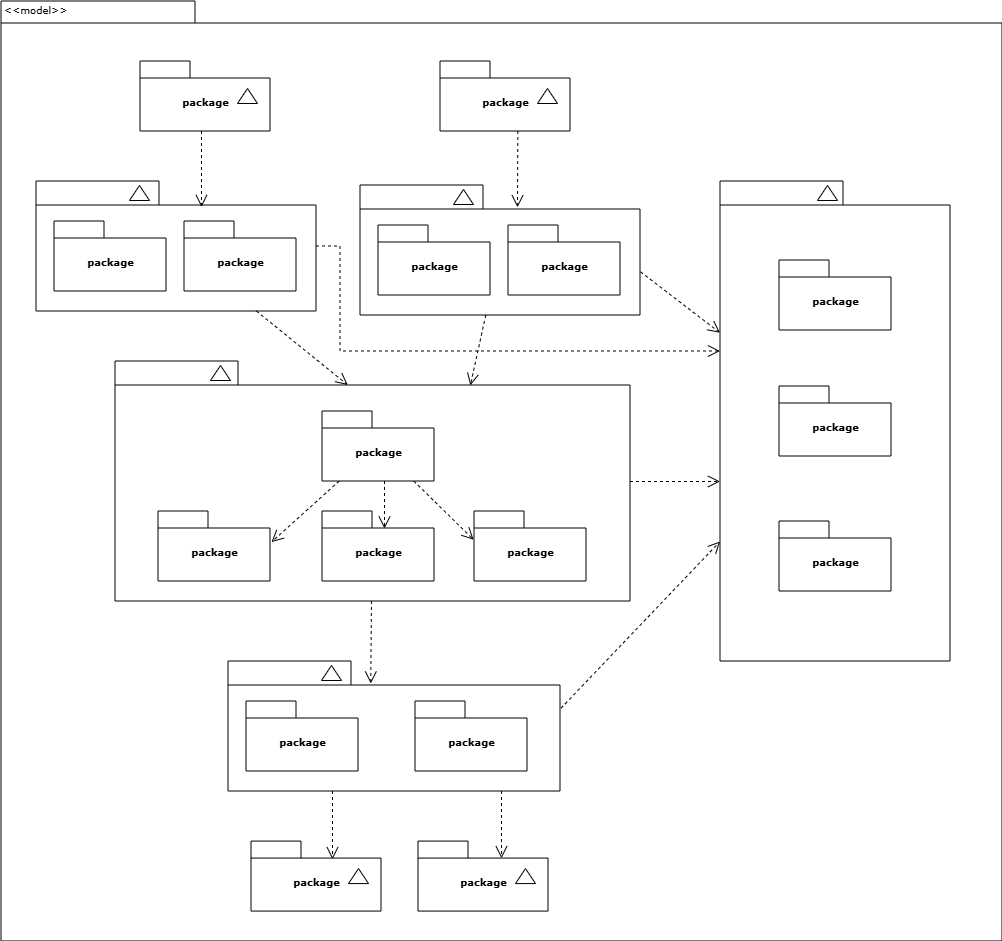

The diagram above was exported from draw.io. Its source (the exported page's mxGraphModel, read from the mxfile embedded in the PNG):
<mxGraphModel dx="1408" dy="748" grid="1" gridSize="10" guides="1" tooltips="1" connect="1" arrows="1" fold="1" page="1" pageScale="1" pageWidth="827" pageHeight="1169" background="none" math="0" shadow="0">
  <root>
    <mxCell id="0" />
    <mxCell id="1" parent="0" />
    <mxCell id="6e0c8c40b5770093-72" value="" style="shape=folder;fontStyle=1;spacingTop=10;tabWidth=194;tabHeight=22;tabPosition=left;html=1;rounded=0;shadow=0;comic=0;labelBackgroundColor=none;strokeWidth=1;fillColor=none;fontFamily=Verdana;fontSize=10;align=center;" parent="1" vertex="1">
      <mxGeometry x="326.5" y="114.5" width="1001" height="940" as="geometry" />
    </mxCell>
    <mxCell id="6e0c8c40b5770093-6" value="" style="group" parent="1" vertex="1" connectable="0">
      <mxGeometry x="465.5" y="174.5" width="130" height="70" as="geometry" />
    </mxCell>
    <mxCell id="6e0c8c40b5770093-4" value="package" style="shape=folder;fontStyle=1;spacingTop=10;tabWidth=50;tabHeight=17;tabPosition=left;html=1;rounded=0;shadow=0;comic=0;labelBackgroundColor=none;strokeWidth=1;fontFamily=Verdana;fontSize=10;align=center;" parent="6e0c8c40b5770093-6" vertex="1">
      <mxGeometry width="130" height="70" as="geometry" />
    </mxCell>
    <mxCell id="6e0c8c40b5770093-5" value="" style="triangle;whiteSpace=wrap;html=1;rounded=0;shadow=0;comic=0;labelBackgroundColor=none;strokeWidth=1;fontFamily=Verdana;fontSize=10;align=center;rotation=-90;" parent="6e0c8c40b5770093-6" vertex="1">
      <mxGeometry x="100" y="25" width="15" height="20" as="geometry" />
    </mxCell>
    <mxCell id="6e0c8c40b5770093-7" value="" style="group" parent="1" vertex="1" connectable="0">
      <mxGeometry x="765.5" y="174.5" width="130" height="70" as="geometry" />
    </mxCell>
    <mxCell id="6e0c8c40b5770093-8" value="package" style="shape=folder;fontStyle=1;spacingTop=10;tabWidth=50;tabHeight=17;tabPosition=left;html=1;rounded=0;shadow=0;comic=0;labelBackgroundColor=none;strokeWidth=1;fontFamily=Verdana;fontSize=10;align=center;" parent="6e0c8c40b5770093-7" vertex="1">
      <mxGeometry width="130" height="70" as="geometry" />
    </mxCell>
    <mxCell id="6e0c8c40b5770093-9" value="" style="triangle;whiteSpace=wrap;html=1;rounded=0;shadow=0;comic=0;labelBackgroundColor=none;strokeWidth=1;fontFamily=Verdana;fontSize=10;align=center;rotation=-90;" parent="6e0c8c40b5770093-7" vertex="1">
      <mxGeometry x="100" y="25" width="15" height="20" as="geometry" />
    </mxCell>
    <mxCell id="6e0c8c40b5770093-18" value="" style="group" parent="1" vertex="1" connectable="0">
      <mxGeometry x="361.5" y="294.5" width="280" height="130" as="geometry" />
    </mxCell>
    <mxCell id="6e0c8c40b5770093-11" value="" style="shape=folder;fontStyle=1;spacingTop=10;tabWidth=123;tabHeight=24;tabPosition=left;html=1;rounded=0;shadow=0;comic=0;labelBackgroundColor=none;strokeWidth=1;fontFamily=Verdana;fontSize=10;align=center;" parent="6e0c8c40b5770093-18" vertex="1">
      <mxGeometry width="280" height="130" as="geometry" />
    </mxCell>
    <mxCell id="6e0c8c40b5770093-13" value="" style="triangle;whiteSpace=wrap;html=1;rounded=0;shadow=0;comic=0;labelBackgroundColor=none;strokeWidth=1;fontFamily=Verdana;fontSize=10;align=center;rotation=-90;" parent="6e0c8c40b5770093-18" vertex="1">
      <mxGeometry x="96" y="2" width="15" height="20" as="geometry" />
    </mxCell>
    <mxCell id="6e0c8c40b5770093-15" value="package" style="shape=folder;fontStyle=1;spacingTop=10;tabWidth=50;tabHeight=17;tabPosition=left;html=1;rounded=0;shadow=0;comic=0;labelBackgroundColor=none;strokeWidth=1;fontFamily=Verdana;fontSize=10;align=center;" parent="6e0c8c40b5770093-18" vertex="1">
      <mxGeometry x="18" y="40" width="112" height="70" as="geometry" />
    </mxCell>
    <mxCell id="6e0c8c40b5770093-17" value="package" style="shape=folder;fontStyle=1;spacingTop=10;tabWidth=50;tabHeight=17;tabPosition=left;html=1;rounded=0;shadow=0;comic=0;labelBackgroundColor=none;strokeWidth=1;fontFamily=Verdana;fontSize=10;align=center;" parent="6e0c8c40b5770093-18" vertex="1">
      <mxGeometry x="148" y="40" width="112" height="70" as="geometry" />
    </mxCell>
    <mxCell id="6e0c8c40b5770093-19" value="" style="group" parent="1" vertex="1" connectable="0">
      <mxGeometry x="685.5" y="298.5" width="280" height="130" as="geometry" />
    </mxCell>
    <mxCell id="6e0c8c40b5770093-20" value="" style="shape=folder;fontStyle=1;spacingTop=10;tabWidth=123;tabHeight=24;tabPosition=left;html=1;rounded=0;shadow=0;comic=0;labelBackgroundColor=none;strokeWidth=1;fontFamily=Verdana;fontSize=10;align=center;" parent="6e0c8c40b5770093-19" vertex="1">
      <mxGeometry width="280" height="130" as="geometry" />
    </mxCell>
    <mxCell id="6e0c8c40b5770093-21" value="" style="triangle;whiteSpace=wrap;html=1;rounded=0;shadow=0;comic=0;labelBackgroundColor=none;strokeWidth=1;fontFamily=Verdana;fontSize=10;align=center;rotation=-90;" parent="6e0c8c40b5770093-19" vertex="1">
      <mxGeometry x="96" y="2" width="15" height="20" as="geometry" />
    </mxCell>
    <mxCell id="6e0c8c40b5770093-22" value="package" style="shape=folder;fontStyle=1;spacingTop=10;tabWidth=50;tabHeight=17;tabPosition=left;html=1;rounded=0;shadow=0;comic=0;labelBackgroundColor=none;strokeWidth=1;fontFamily=Verdana;fontSize=10;align=center;" parent="6e0c8c40b5770093-19" vertex="1">
      <mxGeometry x="18" y="40" width="112" height="70" as="geometry" />
    </mxCell>
    <mxCell id="6e0c8c40b5770093-23" value="package" style="shape=folder;fontStyle=1;spacingTop=10;tabWidth=50;tabHeight=17;tabPosition=left;html=1;rounded=0;shadow=0;comic=0;labelBackgroundColor=none;strokeWidth=1;fontFamily=Verdana;fontSize=10;align=center;" parent="6e0c8c40b5770093-19" vertex="1">
      <mxGeometry x="148" y="40" width="112" height="70" as="geometry" />
    </mxCell>
    <mxCell id="6e0c8c40b5770093-30" value="" style="group" parent="1" vertex="1" connectable="0">
      <mxGeometry x="1045.5" y="294.5" width="230" height="480" as="geometry" />
    </mxCell>
    <mxCell id="6e0c8c40b5770093-24" value="" style="group" parent="6e0c8c40b5770093-30" vertex="1" connectable="0">
      <mxGeometry width="230" height="480" as="geometry" />
    </mxCell>
    <mxCell id="6e0c8c40b5770093-25" value="" style="shape=folder;fontStyle=1;spacingTop=10;tabWidth=123;tabHeight=24;tabPosition=left;html=1;rounded=0;shadow=0;comic=0;labelBackgroundColor=none;strokeWidth=1;fontFamily=Verdana;fontSize=10;align=center;" parent="6e0c8c40b5770093-24" vertex="1">
      <mxGeometry width="230" height="480" as="geometry" />
    </mxCell>
    <mxCell id="6e0c8c40b5770093-29" value="" style="triangle;whiteSpace=wrap;html=1;rounded=0;shadow=0;comic=0;labelBackgroundColor=none;strokeWidth=1;fontFamily=Verdana;fontSize=10;align=center;rotation=-90;" parent="6e0c8c40b5770093-24" vertex="1">
      <mxGeometry x="100" y="2" width="15" height="20" as="geometry" />
    </mxCell>
    <mxCell id="6e0c8c40b5770093-27" value="package" style="shape=folder;fontStyle=1;spacingTop=10;tabWidth=50;tabHeight=17;tabPosition=left;html=1;rounded=0;shadow=0;comic=0;labelBackgroundColor=none;strokeWidth=1;fontFamily=Verdana;fontSize=10;align=center;" parent="6e0c8c40b5770093-24" vertex="1">
      <mxGeometry x="59" y="79" width="112" height="70" as="geometry" />
    </mxCell>
    <mxCell id="6e0c8c40b5770093-31" value="package" style="shape=folder;fontStyle=1;spacingTop=10;tabWidth=50;tabHeight=17;tabPosition=left;html=1;rounded=0;shadow=0;comic=0;labelBackgroundColor=none;strokeWidth=1;fontFamily=Verdana;fontSize=10;align=center;" parent="6e0c8c40b5770093-24" vertex="1">
      <mxGeometry x="59" y="205" width="112" height="70" as="geometry" />
    </mxCell>
    <mxCell id="6e0c8c40b5770093-28" value="package" style="shape=folder;fontStyle=1;spacingTop=10;tabWidth=50;tabHeight=17;tabPosition=left;html=1;rounded=0;shadow=0;comic=0;labelBackgroundColor=none;strokeWidth=1;fontFamily=Verdana;fontSize=10;align=center;" parent="6e0c8c40b5770093-24" vertex="1">
      <mxGeometry x="59" y="340" width="112" height="70" as="geometry" />
    </mxCell>
    <mxCell id="6e0c8c40b5770093-67" style="edgeStyle=none;rounded=0;html=1;entryX=0.43;entryY=0.173;entryPerimeter=0;dashed=1;labelBackgroundColor=none;startFill=0;endArrow=open;endFill=0;endSize=10;fontFamily=Verdana;fontSize=10;" parent="1" source="6e0c8c40b5770093-33" target="6e0c8c40b5770093-47" edge="1">
      <mxGeometry relative="1" as="geometry" />
    </mxCell>
    <mxCell id="6e0c8c40b5770093-71" style="edgeStyle=elbowEdgeStyle;rounded=0;html=1;dashed=1;labelBackgroundColor=none;startFill=0;endArrow=open;endFill=0;endSize=10;fontFamily=Verdana;fontSize=10;elbow=vertical;" parent="1" source="6e0c8c40b5770093-33" target="6e0c8c40b5770093-25" edge="1">
      <mxGeometry relative="1" as="geometry" />
    </mxCell>
    <mxCell id="6e0c8c40b5770093-33" value="" style="shape=folder;fontStyle=1;spacingTop=10;tabWidth=123;tabHeight=24;tabPosition=left;html=1;rounded=0;shadow=0;comic=0;labelBackgroundColor=none;strokeColor=#000000;strokeWidth=1;fillColor=#ffffff;fontFamily=Verdana;fontSize=10;fontColor=#000000;align=center;" parent="1" vertex="1">
      <mxGeometry x="440.5" y="474.5" width="515" height="240" as="geometry" />
    </mxCell>
    <mxCell id="6e0c8c40b5770093-64" style="edgeStyle=elbowEdgeStyle;rounded=0;html=1;entryX=0.559;entryY=0.251;entryPerimeter=0;dashed=1;labelBackgroundColor=none;startFill=0;endArrow=open;endFill=0;endSize=10;fontFamily=Verdana;fontSize=10;" parent="1" source="6e0c8c40b5770093-42" target="6e0c8c40b5770093-44" edge="1">
      <mxGeometry relative="1" as="geometry" />
    </mxCell>
    <mxCell id="6e0c8c40b5770093-65" style="edgeStyle=none;rounded=0;html=1;dashed=1;labelBackgroundColor=none;startFill=0;endArrow=open;endFill=0;endSize=10;fontFamily=Verdana;fontSize=10;entryX=-0.003;entryY=0.411;entryPerimeter=0;" parent="1" source="6e0c8c40b5770093-42" target="6e0c8c40b5770093-45" edge="1">
      <mxGeometry relative="1" as="geometry" />
    </mxCell>
    <mxCell id="6e0c8c40b5770093-66" style="edgeStyle=none;rounded=0;html=1;dashed=1;labelBackgroundColor=none;startFill=0;endArrow=open;endFill=0;endSize=10;fontFamily=Verdana;fontSize=10;entryX=1.013;entryY=0.444;entryPerimeter=0;" parent="1" source="6e0c8c40b5770093-42" target="6e0c8c40b5770093-43" edge="1">
      <mxGeometry relative="1" as="geometry" />
    </mxCell>
    <mxCell id="6e0c8c40b5770093-42" value="package" style="shape=folder;fontStyle=1;spacingTop=10;tabWidth=50;tabHeight=17;tabPosition=left;html=1;rounded=0;shadow=0;comic=0;labelBackgroundColor=none;strokeColor=#000000;strokeWidth=1;fillColor=#ffffff;fontFamily=Verdana;fontSize=10;fontColor=#000000;align=center;" parent="1" vertex="1">
      <mxGeometry x="647.5" y="524.5" width="112" height="70" as="geometry" />
    </mxCell>
    <mxCell id="6e0c8c40b5770093-43" value="package" style="shape=folder;fontStyle=1;spacingTop=10;tabWidth=50;tabHeight=17;tabPosition=left;html=1;rounded=0;shadow=0;comic=0;labelBackgroundColor=none;strokeColor=#000000;strokeWidth=1;fillColor=#ffffff;fontFamily=Verdana;fontSize=10;fontColor=#000000;align=center;" parent="1" vertex="1">
      <mxGeometry x="483.5" y="624.5" width="112" height="70" as="geometry" />
    </mxCell>
    <mxCell id="6e0c8c40b5770093-44" value="package" style="shape=folder;fontStyle=1;spacingTop=10;tabWidth=50;tabHeight=17;tabPosition=left;html=1;rounded=0;shadow=0;comic=0;labelBackgroundColor=none;strokeColor=#000000;strokeWidth=1;fillColor=#ffffff;fontFamily=Verdana;fontSize=10;fontColor=#000000;align=center;" parent="1" vertex="1">
      <mxGeometry x="647.5" y="624.5" width="112" height="70" as="geometry" />
    </mxCell>
    <mxCell id="6e0c8c40b5770093-45" value="package" style="shape=folder;fontStyle=1;spacingTop=10;tabWidth=50;tabHeight=17;tabPosition=left;html=1;rounded=0;shadow=0;comic=0;labelBackgroundColor=none;strokeColor=#000000;strokeWidth=1;fillColor=#ffffff;fontFamily=Verdana;fontSize=10;fontColor=#000000;align=center;" parent="1" vertex="1">
      <mxGeometry x="799.5" y="624.5" width="112" height="70" as="geometry" />
    </mxCell>
    <mxCell id="6e0c8c40b5770093-68" style="edgeStyle=elbowEdgeStyle;rounded=0;html=1;entryX=0.628;entryY=0.26;entryPerimeter=0;dashed=1;labelBackgroundColor=none;startFill=0;endArrow=open;endFill=0;endSize=10;fontFamily=Verdana;fontSize=10;" parent="1" source="6e0c8c40b5770093-47" target="6e0c8c40b5770093-53" edge="1">
      <mxGeometry relative="1" as="geometry" />
    </mxCell>
    <mxCell id="6e0c8c40b5770093-69" style="edgeStyle=elbowEdgeStyle;rounded=0;html=1;entryX=0.643;entryY=0.246;entryPerimeter=0;dashed=1;labelBackgroundColor=none;startFill=0;endArrow=open;endFill=0;endSize=10;fontFamily=Verdana;fontSize=10;" parent="1" source="6e0c8c40b5770093-47" target="6e0c8c40b5770093-56" edge="1">
      <mxGeometry relative="1" as="geometry" />
    </mxCell>
    <mxCell id="6e0c8c40b5770093-70" style="edgeStyle=none;rounded=0;html=1;dashed=1;labelBackgroundColor=none;startFill=0;endArrow=open;endFill=0;endSize=10;fontFamily=Verdana;fontSize=10;exitX=1.003;exitY=0.363;exitPerimeter=0;" parent="1" source="6e0c8c40b5770093-47" target="6e0c8c40b5770093-25" edge="1">
      <mxGeometry relative="1" as="geometry" />
    </mxCell>
    <mxCell id="6e0c8c40b5770093-47" value="" style="shape=folder;fontStyle=1;spacingTop=10;tabWidth=123;tabHeight=24;tabPosition=left;html=1;rounded=0;shadow=0;comic=0;labelBackgroundColor=none;strokeWidth=1;fontFamily=Verdana;fontSize=10;align=center;" parent="1" vertex="1">
      <mxGeometry x="553.5" y="774.5" width="332" height="130" as="geometry" />
    </mxCell>
    <mxCell id="6e0c8c40b5770093-48" value="" style="triangle;whiteSpace=wrap;html=1;rounded=0;shadow=0;comic=0;labelBackgroundColor=none;strokeWidth=1;fontFamily=Verdana;fontSize=10;align=center;rotation=-90;" parent="1" vertex="1">
      <mxGeometry x="649.5" y="776.5" width="15" height="20" as="geometry" />
    </mxCell>
    <mxCell id="6e0c8c40b5770093-49" value="package" style="shape=folder;fontStyle=1;spacingTop=10;tabWidth=50;tabHeight=17;tabPosition=left;html=1;rounded=0;shadow=0;comic=0;labelBackgroundColor=none;strokeWidth=1;fontFamily=Verdana;fontSize=10;align=center;" parent="1" vertex="1">
      <mxGeometry x="571.5" y="814.5" width="112" height="70" as="geometry" />
    </mxCell>
    <mxCell id="6e0c8c40b5770093-50" value="package" style="shape=folder;fontStyle=1;spacingTop=10;tabWidth=50;tabHeight=17;tabPosition=left;html=1;rounded=0;shadow=0;comic=0;labelBackgroundColor=none;strokeWidth=1;fontFamily=Verdana;fontSize=10;align=center;" parent="1" vertex="1">
      <mxGeometry x="740.5" y="814.5" width="112" height="70" as="geometry" />
    </mxCell>
    <mxCell id="6e0c8c40b5770093-51" value="" style="triangle;whiteSpace=wrap;html=1;rounded=0;shadow=0;comic=0;labelBackgroundColor=none;strokeColor=#000000;strokeWidth=1;fillColor=#ffffff;fontFamily=Verdana;fontSize=10;fontColor=#000000;align=center;rotation=-90;" parent="1" vertex="1">
      <mxGeometry x="538.5" y="476.5" width="15" height="20" as="geometry" />
    </mxCell>
    <mxCell id="6e0c8c40b5770093-52" value="" style="group" parent="1" vertex="1" connectable="0">
      <mxGeometry x="576.5" y="954.5694795496323" width="130" height="70" as="geometry" />
    </mxCell>
    <mxCell id="6e0c8c40b5770093-53" value="package" style="shape=folder;fontStyle=1;spacingTop=10;tabWidth=50;tabHeight=17;tabPosition=left;html=1;rounded=0;shadow=0;comic=0;labelBackgroundColor=none;strokeWidth=1;fontFamily=Verdana;fontSize=10;align=center;" parent="6e0c8c40b5770093-52" vertex="1">
      <mxGeometry width="130" height="70" as="geometry" />
    </mxCell>
    <mxCell id="6e0c8c40b5770093-54" value="" style="triangle;whiteSpace=wrap;html=1;rounded=0;shadow=0;comic=0;labelBackgroundColor=none;strokeWidth=1;fontFamily=Verdana;fontSize=10;align=center;rotation=-90;" parent="6e0c8c40b5770093-52" vertex="1">
      <mxGeometry x="100" y="25" width="15" height="20" as="geometry" />
    </mxCell>
    <mxCell id="6e0c8c40b5770093-55" value="" style="group" parent="1" vertex="1" connectable="0">
      <mxGeometry x="743.5" y="954.5694795496323" width="130" height="70" as="geometry" />
    </mxCell>
    <mxCell id="6e0c8c40b5770093-56" value="package" style="shape=folder;fontStyle=1;spacingTop=10;tabWidth=50;tabHeight=17;tabPosition=left;html=1;rounded=0;shadow=0;comic=0;labelBackgroundColor=none;strokeWidth=1;fontFamily=Verdana;fontSize=10;align=center;" parent="6e0c8c40b5770093-55" vertex="1">
      <mxGeometry width="130" height="70" as="geometry" />
    </mxCell>
    <mxCell id="6e0c8c40b5770093-57" value="" style="triangle;whiteSpace=wrap;html=1;rounded=0;shadow=0;comic=0;labelBackgroundColor=none;strokeWidth=1;fontFamily=Verdana;fontSize=10;align=center;rotation=-90;" parent="6e0c8c40b5770093-55" vertex="1">
      <mxGeometry x="100" y="25" width="15" height="20" as="geometry" />
    </mxCell>
    <mxCell id="6e0c8c40b5770093-58" style="rounded=0;html=1;dashed=1;labelBackgroundColor=none;startFill=0;endArrow=open;endFill=0;endSize=10;fontFamily=Verdana;fontSize=10;entryX=0.592;entryY=0.2;entryPerimeter=0;edgeStyle=elbowEdgeStyle;" parent="1" source="6e0c8c40b5770093-4" target="6e0c8c40b5770093-11" edge="1">
      <mxGeometry relative="1" as="geometry" />
    </mxCell>
    <mxCell id="6e0c8c40b5770093-59" style="rounded=0;html=1;dashed=1;labelBackgroundColor=none;startFill=0;endArrow=open;endFill=0;endSize=10;fontFamily=Verdana;fontSize=10;entryX=0.592;entryY=0.2;entryPerimeter=0;edgeStyle=elbowEdgeStyle;" parent="1" edge="1">
      <mxGeometry relative="1" as="geometry">
        <mxPoint x="843.3275862068965" y="244.5" as="sourcePoint" />
        <mxPoint x="843.3275862068965" y="320.84482758620686" as="targetPoint" />
      </mxGeometry>
    </mxCell>
    <mxCell id="6e0c8c40b5770093-60" style="rounded=0;html=1;entryX=0.452;entryY=0.1;entryPerimeter=0;dashed=1;labelBackgroundColor=none;startFill=0;endArrow=open;endFill=0;endSize=10;fontFamily=Verdana;fontSize=10;" parent="1" source="6e0c8c40b5770093-11" target="6e0c8c40b5770093-33" edge="1">
      <mxGeometry relative="1" as="geometry" />
    </mxCell>
    <mxCell id="6e0c8c40b5770093-61" style="edgeStyle=none;rounded=0;html=1;entryX=0.69;entryY=0.102;entryPerimeter=0;dashed=1;labelBackgroundColor=none;startFill=0;endArrow=open;endFill=0;endSize=10;fontFamily=Verdana;fontSize=10;" parent="1" source="6e0c8c40b5770093-20" target="6e0c8c40b5770093-33" edge="1">
      <mxGeometry relative="1" as="geometry" />
    </mxCell>
    <mxCell id="6e0c8c40b5770093-62" style="edgeStyle=none;rounded=0;html=1;dashed=1;labelBackgroundColor=none;startFill=0;endArrow=open;endFill=0;endSize=10;fontFamily=Verdana;fontSize=10;exitX=1.002;exitY=0.668;exitPerimeter=0;" parent="1" source="6e0c8c40b5770093-20" target="6e0c8c40b5770093-25" edge="1">
      <mxGeometry relative="1" as="geometry" />
    </mxCell>
    <mxCell id="6e0c8c40b5770093-63" style="edgeStyle=orthogonalEdgeStyle;rounded=0;html=1;dashed=1;labelBackgroundColor=none;startFill=0;endArrow=open;endFill=0;endSize=10;fontFamily=Verdana;fontSize=10;" parent="1" source="6e0c8c40b5770093-11" target="6e0c8c40b5770093-25" edge="1">
      <mxGeometry relative="1" as="geometry">
        <Array as="points">
          <mxPoint x="665.5" y="359.5" />
          <mxPoint x="665.5" y="464.5" />
        </Array>
      </mxGeometry>
    </mxCell>
    <mxCell id="6e0c8c40b5770093-73" value="&amp;lt;&amp;lt;model&amp;gt;&amp;gt;" style="text;html=1;align=left;verticalAlign=top;spacingTop=-4;fontSize=10;fontFamily=Verdana" parent="1" vertex="1">
      <mxGeometry x="327.5" y="114.5" width="130" height="20" as="geometry" />
    </mxCell>
  </root>
</mxGraphModel>